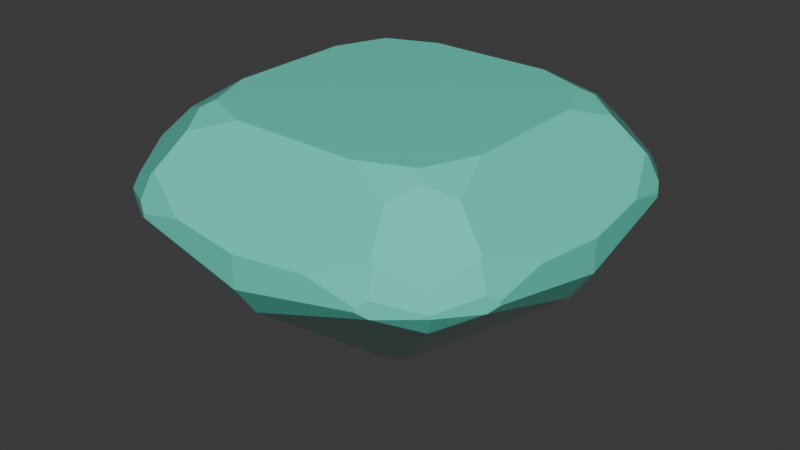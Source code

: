 # Source: cushion.blend  (saved by Blender 4.2.66; exported with 4.5.12 LTS)
import bpy
from mathutils import Matrix  # noqa: F401  (used for matrix-valued properties, if any)

bpy.ops.wm.read_factory_settings(use_empty=True)
scene = bpy.context.scene
scene.name = 'Scene'

# ---- collections
col_collection = bpy.data.collections.new('Collection'); scene.collection.children.link(col_collection)

# ---- materials (node trees are filled in below, after node groups)
mat_gemsurface_cushion = bpy.data.materials.new('GemSurface_cushion')
mat_gemsurface_cushion.diffuse_color = (0.12, 0.76, 0.59, 1.0)

# ---- material node trees
mat_gemsurface_cushion.use_nodes = True; mat_gemsurface_cushion.node_tree.nodes.clear()
_N = mat_gemsurface_cushion.node_tree.nodes; _L = mat_gemsurface_cushion.node_tree.links
n0 = _N.new('ShaderNodeBsdfPrincipled'); n0.name = 'Principled BSDF'; n0.location = (10, 300)
n0.inputs[0].default_value = (0.12, 0.76, 0.59, 1.0)
n0.inputs[2].default_value = 0.08
n1 = _N.new('ShaderNodeOutputMaterial'); n1.name = 'Material Output'; n1.location = (300, 300)
_L.new(n0.outputs[0], n1.inputs[0])
n1.is_active_output = True

# ---- world
world_world = bpy.data.worlds.new('World'); scene.world = world_world
world_world.use_nodes = True; world_world.node_tree.nodes.clear()
_N = world_world.node_tree.nodes; _L = world_world.node_tree.links
n0 = _N.new('ShaderNodeOutputWorld'); n0.name = 'World Output'; n0.location = (300, 300)
n1 = _N.new('ShaderNodeBackground'); n1.name = 'Background'; n1.location = (10, 300)
n1.inputs[0].default_value = (0.05088, 0.05088, 0.05088, 1.0)
_L.new(n1.outputs[0], n0.inputs[0])
n0.is_active_output = True
world_world.color = (0.05088, 0.05088, 0.05088)
world_world.sun_shadow_jitter_overblur = 0.0

# ---- meshes
me_prism_cushion_facets = bpy.data.meshes.new('Prism_cushion_Facets')
me_prism_cushion_facets.from_pydata([(-1.0, 0.0, -0.1178), (-1.0, 0.0, 0.04), (-0.9741, 0.3485, 0.06685), (-0.9741, -0.3485, 0.06685), (-0.9566, 0.584, -0.01151), (-0.9566, -0.584, -0.01151), (-0.9566, 0.584, 0.007413), (-0.9566, -0.584, 0.007413), (-0.9312, 0.6299, -0.03538), (-0.9312, -0.6299, -0.03538), (-0.9301, 0.6317, 0.04184), (-0.9301, -0.6317, 0.04184), (-0.9285, 0.6346, -0.03591), (-0.9285, -0.6346, -0.03591), (-0.8963, 0.0, -0.2691), (-0.8775, 0.6099, 0.1572), (-0.8775, -0.6099, 0.1572), (-0.8736, 0.5948, 0.1711), (-0.8736, -0.5948, 0.1711), (-0.8236, 0.8236, -0.009501), (-0.8236, -0.8236, -0.009501), (-0.8236, 0.8236, 0.00462), (-0.8236, -0.8236, 0.00462), (-0.7983, 0.7983, 0.07717), (-0.7983, -0.7983, 0.07717), (-0.7734, 0.7734, -0.113), (-0.7734, -0.7734, -0.113), (-0.7311, 0.5358, 0.319), (-0.7311, -0.5358, 0.319), (-0.653, 0.3043, 0.4), (-0.653, -0.3043, 0.4), (-0.6346, 0.9285, -0.03591), (-0.6346, -0.9285, -0.03591), (-0.6317, 0.9301, 0.04184), (-0.6317, -0.9301, 0.04184), (-0.6299, 0.9312, -0.03538), (-0.6299, -0.9312, -0.03538), (-0.6099, 0.8775, 0.1572), (-0.6099, -0.8775, 0.1572), (-0.6005, 0.6005, 0.3673), (-0.6005, -0.6005, 0.3673), (-0.5948, 0.8736, 0.1711), (-0.5948, -0.8736, 0.1711), (-0.584, 0.9566, -0.01151), (-0.584, -0.9566, -0.01151), (-0.584, 0.9566, 0.007413), (-0.584, -0.9566, 0.007413), (-0.5509, 0.5509, 0.4), (-0.5509, -0.5509, 0.4), (-0.5358, 0.7311, 0.319), (-0.5358, -0.7311, 0.319), (-0.3485, 0.9741, 0.06685), (-0.3485, -0.9741, 0.06685), (-0.3043, 0.653, 0.4), (-0.3043, -0.653, 0.4), (-0.1485, 0.0, -0.86), (-0.105, 0.105, -0.86), (-0.105, -0.105, -0.86), (0.0, 0.1485, -0.86), (0.0, -0.1485, -0.86), (0.0, 0.8963, -0.2691), (0.0, -0.8963, -0.2691), (0.0, 1.0, -0.1178), (0.0, -1.0, -0.1178), (0.0, 1.0, 0.04), (0.0, -1.0, 0.04), (0.105, 0.105, -0.86), (0.105, -0.105, -0.86), (0.1485, 0.0, -0.86), (0.3043, 0.653, 0.4), (0.3043, -0.653, 0.4), (0.3485, 0.9741, 0.06685), (0.3485, -0.9741, 0.06685), (0.5358, 0.7311, 0.319), (0.5358, -0.7311, 0.319), (0.5509, 0.5509, 0.4), (0.5509, -0.5509, 0.4), (0.584, 0.9566, -0.01151), (0.584, -0.9566, -0.01151), (0.584, 0.9566, 0.007413), (0.584, -0.9566, 0.007413), (0.5948, 0.8736, 0.1711), (0.5948, -0.8736, 0.1711), (0.6005, 0.6005, 0.3673), (0.6005, -0.6005, 0.3673), (0.6099, 0.8775, 0.1572), (0.6099, -0.8775, 0.1572), (0.6299, 0.9312, -0.03538), (0.6299, -0.9312, -0.03538), (0.6317, 0.9301, 0.04184), (0.6317, -0.9301, 0.04184), (0.6346, 0.9285, -0.03591), (0.6346, -0.9285, -0.03591), (0.653, 0.3043, 0.4), (0.653, -0.3043, 0.4), (0.7311, 0.5358, 0.319), (0.7311, -0.5358, 0.319), (0.7734, 0.7734, -0.113), (0.7734, -0.7734, -0.113), (0.7983, 0.7983, 0.07717), (0.7983, -0.7983, 0.07717), (0.8236, 0.8236, -0.009501), (0.8236, -0.8236, -0.009501), (0.8236, 0.8236, 0.00462), (0.8236, -0.8236, 0.00462), (0.8736, 0.5948, 0.1711), (0.8736, -0.5948, 0.1711), (0.8775, 0.6099, 0.1572), (0.8775, -0.6099, 0.1572), (0.8963, 0.0, -0.2691), (0.9285, 0.6346, -0.03591), (0.9285, -0.6346, -0.03591), (0.9301, 0.6317, 0.04184), (0.9301, -0.6317, 0.04184), (0.9312, 0.6299, -0.03538), (0.9312, -0.6299, -0.03538), (0.9566, 0.584, -0.01151), (0.9566, -0.584, -0.01151), (0.9566, 0.584, 0.007413), (0.9566, -0.584, 0.007413), (0.9741, 0.3485, 0.06685), (0.9741, -0.3485, 0.06685), (1.0, 0.0, -0.1178), (1.0, 0.0, 0.04)], [], [(1, 2, 6, 4, 0), (7, 3, 1, 0, 5), (17, 15, 10, 6, 2), (16, 18, 3, 7, 11), (6, 10, 21, 19, 12, 8, 4), (22, 11, 7, 5, 9, 13, 20), (4, 8, 14, 0), (9, 5, 0, 14), (15, 23, 21, 10), (24, 16, 11, 22), (28, 30, 29, 27, 17, 2, 1, 3, 18), (12, 19, 25), (20, 13, 26), (14, 8, 12, 25, 56, 55), (26, 13, 9, 14, 55, 57), (27, 39, 49, 41, 37, 23, 15, 17), (50, 40, 28, 18, 16, 24, 38, 42), (23, 37, 33, 21), (38, 24, 22, 34), (21, 33, 45, 43, 35, 31, 19), (46, 34, 22, 20, 32, 36, 44), (19, 31, 25), (32, 20, 26), (29, 47, 39, 27), (48, 30, 28, 40), (25, 31, 35, 60, 58, 56), (61, 36, 32, 26, 57, 59), (37, 41, 51, 45, 33), (42, 38, 34, 46, 52), (47, 53, 49, 39), (54, 48, 40, 50), (35, 43, 62, 60), (44, 36, 61, 63), (45, 51, 64, 62, 43), (65, 52, 46, 44, 63), (66, 68, 67, 59, 57, 55, 56, 58), (49, 53, 69, 73, 81, 71, 64, 51, 41), (74, 70, 54, 50, 42, 52, 65, 72, 82), (70, 76, 94, 93, 75, 69, 53, 47, 29, 30, 48, 54), (64, 71, 79, 77, 62), (80, 72, 65, 63, 78), (77, 87, 60, 62), (88, 78, 63, 61), (69, 75, 83, 73), (76, 70, 74, 84), (81, 85, 89, 79, 71), (86, 82, 72, 80, 90), (60, 87, 91, 97, 66, 58), (98, 92, 88, 61, 59, 67), (75, 93, 95, 83), (94, 76, 84, 96), (91, 101, 97), (102, 92, 98), (79, 89, 103, 101, 91, 87, 77), (104, 90, 80, 78, 88, 92, 102), (85, 99, 103, 89), (100, 86, 90, 104), (73, 83, 95, 105, 107, 99, 85, 81), (96, 84, 74, 82, 86, 100, 108, 106), (97, 110, 114, 109, 68, 66), (109, 115, 111, 98, 67, 68), (101, 110, 97), (111, 102, 98), (95, 93, 94, 96, 106, 121, 123, 120, 105), (99, 107, 112, 103), (108, 100, 104, 113), (114, 116, 122, 109), (117, 115, 109, 122), (103, 112, 118, 116, 114, 110, 101), (119, 113, 104, 102, 111, 115, 117), (107, 105, 120, 118, 112), (106, 108, 113, 119, 121), (118, 120, 123, 122, 116), (123, 121, 119, 117, 122)])
me_prism_cushion_facets.materials.append(mat_gemsurface_cushion)
me_prism_cushion_facets.update()

# ---- objects
ob_prism_cushion = bpy.data.objects.new('Prism_cushion', me_prism_cushion_facets)

# ---- transforms, parenting, visibility, modifiers, constraints
ob_prism_cushion.location = (0.0, 0.0, 0.0)

# ---- collection membership
col_collection.objects.link(ob_prism_cushion)

# ---- scene / render settings (as saved in the file)
scene.frame_start = 1; scene.frame_end = 250; scene.frame_set(1)
scene.render.engine = 'BLENDER_EEVEE_NEXT'
bpy.context.view_layer.update()

# ---- added for rendering (the .blend has no active camera and no usable light): camera, sun
cam_auto = bpy.data.cameras.new('AutoCamera')
cam_auto.lens = 50.0
cam_auto.sensor_width = 36.0
cam_auto.clip_end = 1000.0
ob_auto_camera = bpy.data.objects.new('AutoCamera', cam_auto)
scene.collection.objects.link(ob_auto_camera)
ob_auto_camera.location = (2.86485, -3.43782, 2.06188)
ob_auto_camera.rotation_euler = (1.09748, -7.21219e-08, 0.694738)
scene.camera = ob_auto_camera
light_auto_sun = bpy.data.lights.new('AutoSun', 'SUN')
light_auto_sun.energy = 3.0
light_auto_sun.angle = 0.0523599
ob_auto_sun = bpy.data.objects.new('AutoSun', light_auto_sun)
scene.collection.objects.link(ob_auto_sun)
ob_auto_sun.rotation_euler = (0.872665, 0.174533, 0.523599)
bpy.context.view_layer.update()
